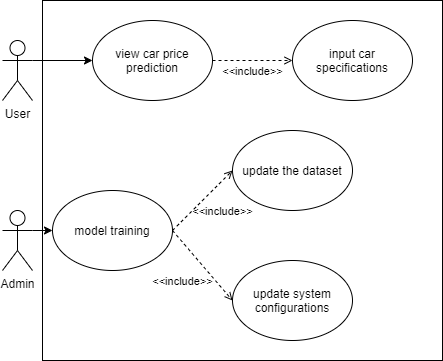

The diagram above was exported from draw.io. Its source (the exported page's mxGraphModel, read from the mxfile embedded in the PNG):
<mxGraphModel dx="923" dy="425" grid="1" gridSize="10" guides="1" tooltips="1" connect="1" arrows="1" fold="1" page="1" pageScale="1" pageWidth="850" pageHeight="1100" math="0" shadow="0">
  <root>
    <mxCell id="0" />
    <mxCell id="1" parent="0" />
    <mxCell id="AupQ202JbbGD-ifn_9k1-33" value="" style="rounded=0;whiteSpace=wrap;html=1;" vertex="1" parent="1">
      <mxGeometry x="100" y="210" width="400" height="360" as="geometry" />
    </mxCell>
    <mxCell id="AupQ202JbbGD-ifn_9k1-1" value="User" style="shape=umlActor;verticalLabelPosition=bottom;verticalAlign=top;html=1;outlineConnect=0;" vertex="1" parent="1">
      <mxGeometry x="60" y="250" width="30" height="60" as="geometry" />
    </mxCell>
    <mxCell id="AupQ202JbbGD-ifn_9k1-2" value="input car specifications" style="ellipse;whiteSpace=wrap;html=1;" vertex="1" parent="1">
      <mxGeometry x="350" y="230" width="120" height="80" as="geometry" />
    </mxCell>
    <mxCell id="AupQ202JbbGD-ifn_9k1-3" value="view car price prediction" style="ellipse;whiteSpace=wrap;html=1;" vertex="1" parent="1">
      <mxGeometry x="150" y="230" width="120" height="80" as="geometry" />
    </mxCell>
    <mxCell id="AupQ202JbbGD-ifn_9k1-7" value="" style="endArrow=classic;html=1;entryX=0;entryY=0.5;entryDx=0;entryDy=0;exitX=1;exitY=0.3333333333333333;exitDx=0;exitDy=0;exitPerimeter=0;" edge="1" parent="1" source="AupQ202JbbGD-ifn_9k1-1" target="AupQ202JbbGD-ifn_9k1-3">
      <mxGeometry width="50" height="50" relative="1" as="geometry">
        <mxPoint x="100" y="280" as="sourcePoint" />
        <mxPoint x="160" y="220" as="targetPoint" />
      </mxGeometry>
    </mxCell>
    <mxCell id="AupQ202JbbGD-ifn_9k1-9" value="&amp;lt;&amp;lt;include&amp;gt;&amp;gt;" style="html=1;verticalAlign=bottom;labelBackgroundColor=none;endArrow=open;endFill=0;dashed=1;exitX=1;exitY=0.5;exitDx=0;exitDy=0;" edge="1" parent="1" source="AupQ202JbbGD-ifn_9k1-3" target="AupQ202JbbGD-ifn_9k1-2">
      <mxGeometry y="-20" width="160" relative="1" as="geometry">
        <mxPoint x="340" y="380" as="sourcePoint" />
        <mxPoint x="500" y="380" as="targetPoint" />
        <mxPoint as="offset" />
      </mxGeometry>
    </mxCell>
    <mxCell id="AupQ202JbbGD-ifn_9k1-10" value="Admin" style="shape=umlActor;verticalLabelPosition=bottom;verticalAlign=top;html=1;outlineConnect=0;" vertex="1" parent="1">
      <mxGeometry x="60" y="420" width="30" height="60" as="geometry" />
    </mxCell>
    <mxCell id="AupQ202JbbGD-ifn_9k1-13" value="update the dataset" style="ellipse;whiteSpace=wrap;html=1;" vertex="1" parent="1">
      <mxGeometry x="290" y="340" width="120" height="80" as="geometry" />
    </mxCell>
    <mxCell id="AupQ202JbbGD-ifn_9k1-14" value="update system configurations" style="ellipse;whiteSpace=wrap;html=1;" vertex="1" parent="1">
      <mxGeometry x="290" y="470" width="120" height="80" as="geometry" />
    </mxCell>
    <mxCell id="AupQ202JbbGD-ifn_9k1-22" value="model training" style="ellipse;whiteSpace=wrap;html=1;" vertex="1" parent="1">
      <mxGeometry x="110" y="400" width="120" height="80" as="geometry" />
    </mxCell>
    <mxCell id="AupQ202JbbGD-ifn_9k1-29" value="" style="endArrow=classic;html=1;entryX=0;entryY=0.5;entryDx=0;entryDy=0;" edge="1" parent="1" target="AupQ202JbbGD-ifn_9k1-22">
      <mxGeometry width="50" height="50" relative="1" as="geometry">
        <mxPoint x="90" y="440" as="sourcePoint" />
        <mxPoint x="160" y="460" as="targetPoint" />
      </mxGeometry>
    </mxCell>
    <mxCell id="AupQ202JbbGD-ifn_9k1-31" value="&amp;lt;&amp;lt;include&amp;gt;&amp;gt;" style="html=1;verticalAlign=bottom;labelBackgroundColor=none;endArrow=open;endFill=0;dashed=1;exitX=1;exitY=0.5;exitDx=0;exitDy=0;entryX=0;entryY=0.5;entryDx=0;entryDy=0;" edge="1" parent="1" source="AupQ202JbbGD-ifn_9k1-22" target="AupQ202JbbGD-ifn_9k1-13">
      <mxGeometry y="-28" width="160" relative="1" as="geometry">
        <mxPoint x="410" y="280" as="sourcePoint" />
        <mxPoint x="280" y="220" as="targetPoint" />
        <mxPoint as="offset" />
      </mxGeometry>
    </mxCell>
    <mxCell id="AupQ202JbbGD-ifn_9k1-32" value="&amp;lt;&amp;lt;include&amp;gt;&amp;gt;" style="html=1;verticalAlign=bottom;labelBackgroundColor=none;endArrow=open;endFill=0;dashed=1;exitX=1;exitY=0.5;exitDx=0;exitDy=0;entryX=0;entryY=0.5;entryDx=0;entryDy=0;" edge="1" parent="1" source="AupQ202JbbGD-ifn_9k1-22" target="AupQ202JbbGD-ifn_9k1-14">
      <mxGeometry x="0.1294" y="-31" width="160" relative="1" as="geometry">
        <mxPoint x="240" y="450" as="sourcePoint" />
        <mxPoint x="300" y="390" as="targetPoint" />
        <mxPoint y="1" as="offset" />
      </mxGeometry>
    </mxCell>
  </root>
</mxGraphModel>